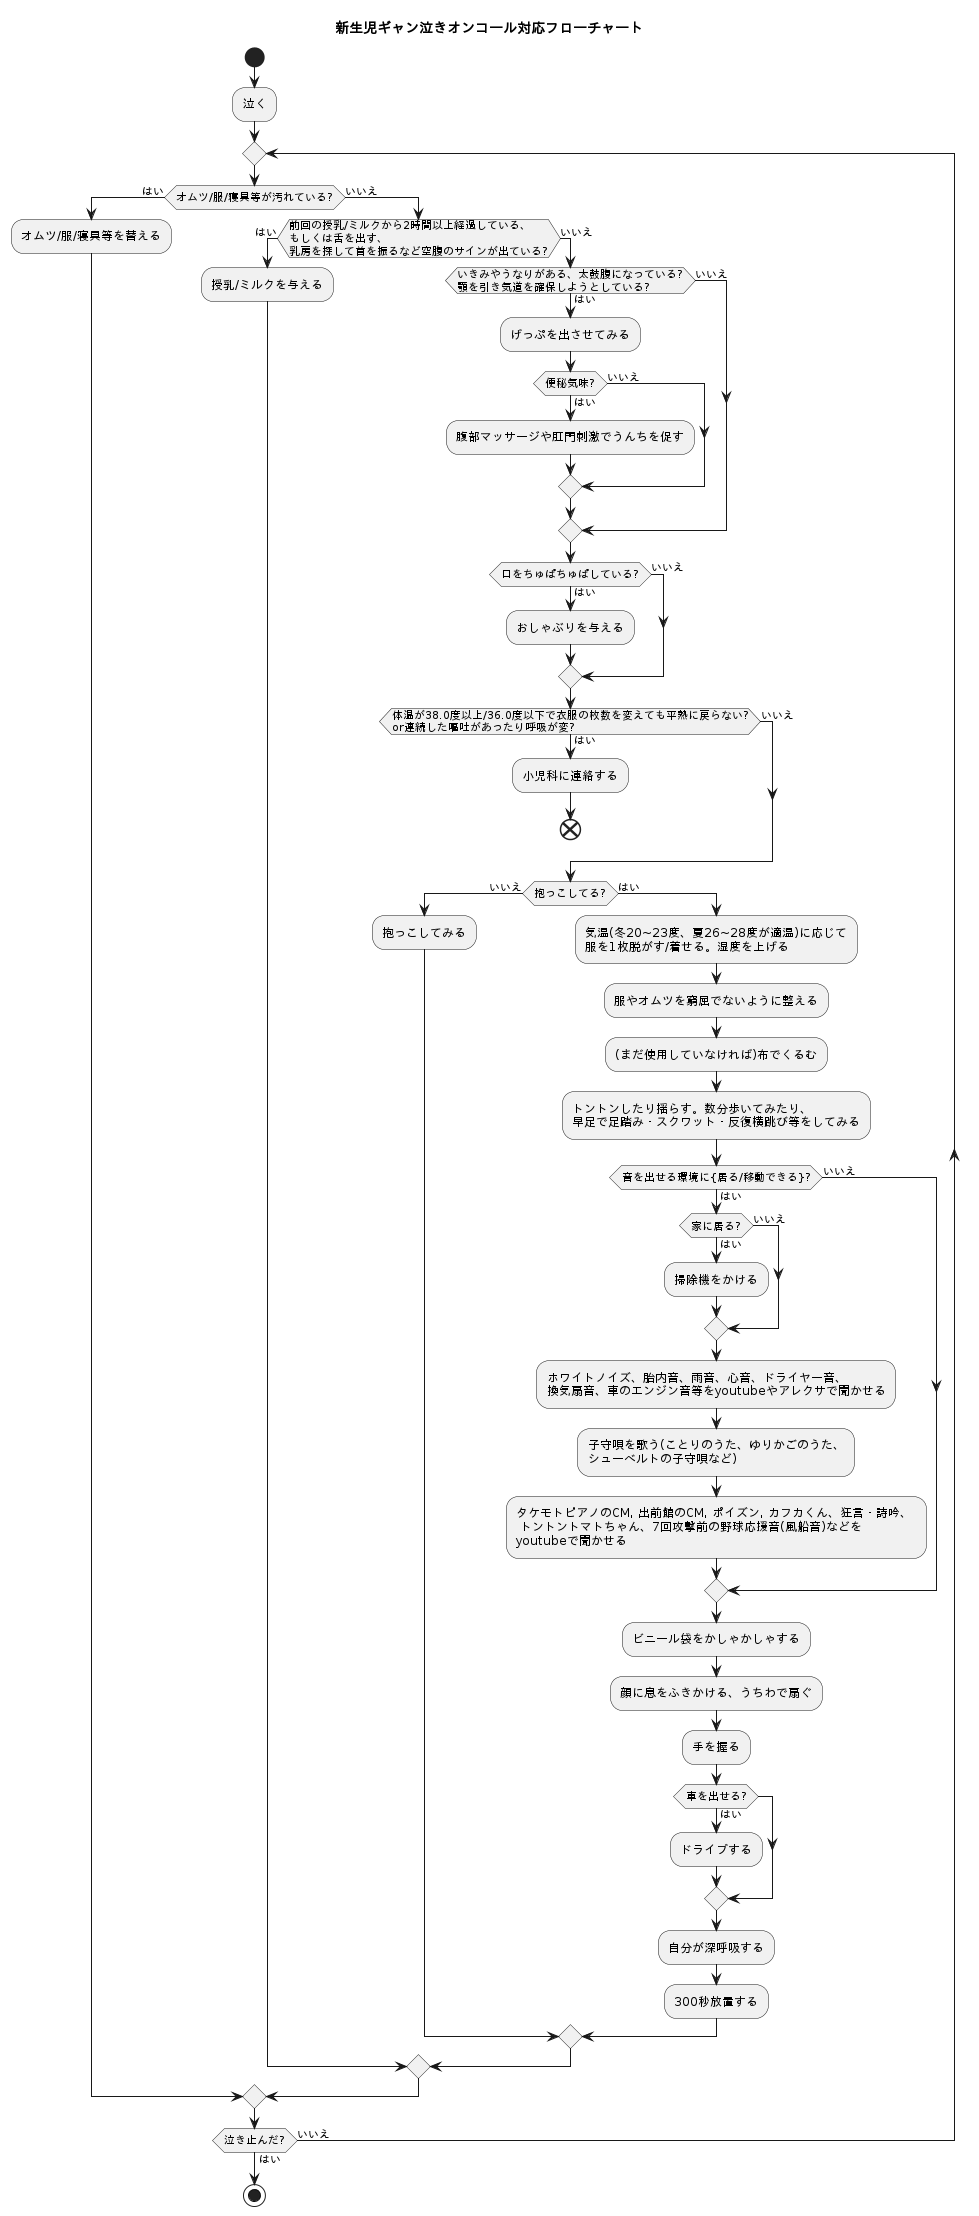

The diagram above was rendered by PlantUML. Its source (embedded in the PNG):
@startuml

'test
title 新生児ギャン泣きオンコール対応フローチャート
start

:泣く;

repeat;
  if (オムツ/服/寝具等が汚れている?) then (はい)
    :オムツ/服/寝具等を替える;
  else (いいえ)
    if (前回の授乳/ミルクから2時間以上経過している、\nもしくは舌を出す、\n乳房を探して首を振るなど空腹のサインが出ている?) then (はい)
      :授乳/ミルクを与える;
    else (いいえ)
      if (いきみやうなりがある、太鼓腹になっている?\n顎を引き気道を確保しようとしている?) then (はい)
        :げっぷを出させてみる;
        if (便秘気味?) then (はい)
          :腹部マッサージや肛門刺激でうんちを促す;
        else (いいえ)
        endif
      else (いいえ)
      endif
      if (口をちゅぱちゅぱしている?) then (はい)
        :おしゃぶりを与える;
      else (いいえ)
      endif
      if (体温が38.0度以上/36.0度以下で衣服の枚数を変えても平熱に戻らない?\nor連続した嘔吐があったり呼吸が変?) then (はい)
        :小児科に連絡する;
        end
      else (いいえ)
      endif
      if (抱っこしてる?) then (いいえ)
        :抱っこしてみる;
      else (はい)
        :気温(冬20~23度、夏26~28度が適温)に応じて\n服を1枚脱がす/着せる。湿度を上げる;
        :服やオムツを窮屈でないように整える;
        :(まだ使用していなければ)布でくるむ;
        :トントンしたり揺らす。数分歩いてみたり、\n早足で足踏み・スクワット・反復横跳び等をしてみる;
        if (音を出せる環境に{居る/移動できる}?) then (はい)
          if (家に居る?) then (はい)
            :掃除機をかける;
          else (いいえ)
          endif
          :ホワイトノイズ、胎内音、雨音、心音、ドライヤー音、\n換気扇音、車のエンジン音等をyoutubeやアレクサで聞かせる;
          :子守唄を歌う(ことりのうた、ゆりかごのうた、\nシューベルトの子守唄など);
          :タケモトピアノのCM, 出前館のCM, ポイズン, カフカくん、狂言・詩吟、 \n トントントマトちゃん、7回攻撃前の野球応援音(風船音)などを\nyoutubeで聞かせる;
        else (いいえ)
        endif
        :ビニール袋をかしゃかしゃする;
        :顔に息をふきかける、うちわで扇ぐ;
        :手を握る;
        if (車を出せる?) then (はい)
          :ドライブする;
        endif
        :自分が深呼吸する;
        :300秒放置する;
      endif
    endif
  endif
repeat while (泣き止んだ?) is (いいえ) not (はい)

stop

@enduml